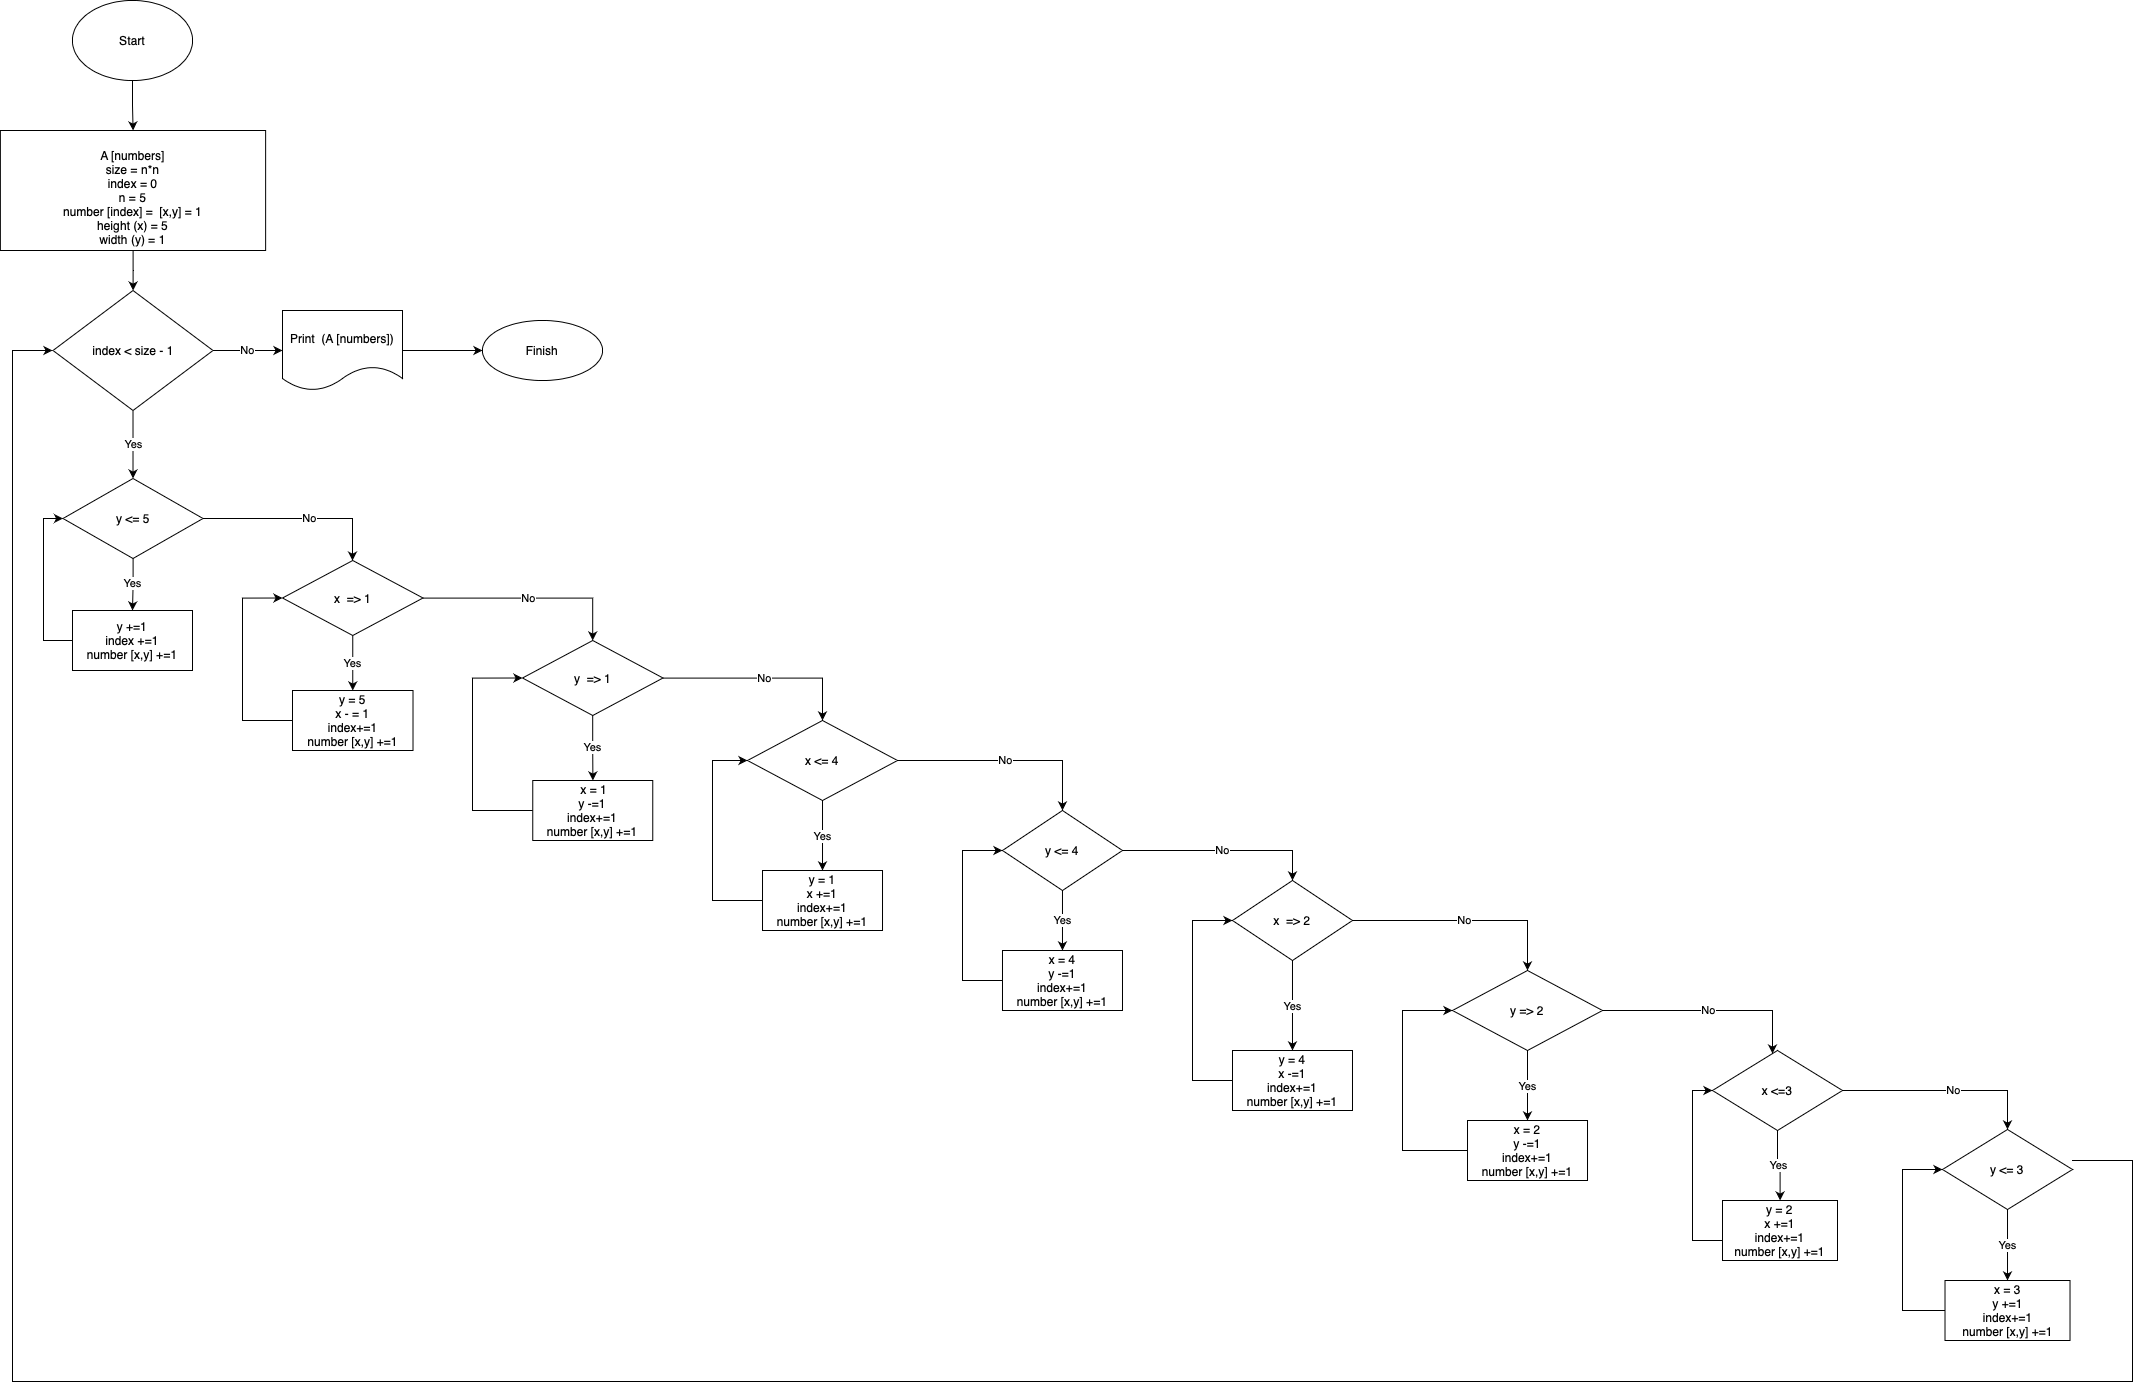

The diagram above was exported from draw.io. Its source (the exported page's mxGraphModel, read from the mxfile embedded in the PNG):
<mxGraphModel dx="1892" dy="1290" grid="1" gridSize="10" guides="1" tooltips="1" connect="1" arrows="1" fold="1" page="1" pageScale="1" pageWidth="827" pageHeight="1169" math="0" shadow="0">
  <root>
    <mxCell id="0" />
    <mxCell id="1" parent="0" />
    <mxCell id="kdDRTeGbuMSYAMSA0XKb-3" value="" style="edgeStyle=orthogonalEdgeStyle;rounded=0;orthogonalLoop=1;jettySize=auto;html=1;" edge="1" parent="1" source="kdDRTeGbuMSYAMSA0XKb-1" target="kdDRTeGbuMSYAMSA0XKb-2">
      <mxGeometry relative="1" as="geometry" />
    </mxCell>
    <mxCell id="kdDRTeGbuMSYAMSA0XKb-1" value="Start" style="ellipse;whiteSpace=wrap;html=1;" vertex="1" parent="1">
      <mxGeometry x="110" y="40" width="120" height="80" as="geometry" />
    </mxCell>
    <mxCell id="kdDRTeGbuMSYAMSA0XKb-5" value="" style="edgeStyle=orthogonalEdgeStyle;rounded=0;orthogonalLoop=1;jettySize=auto;html=1;" edge="1" parent="1" source="kdDRTeGbuMSYAMSA0XKb-2" target="kdDRTeGbuMSYAMSA0XKb-4">
      <mxGeometry relative="1" as="geometry" />
    </mxCell>
    <mxCell id="kdDRTeGbuMSYAMSA0XKb-2" value="&amp;nbsp;&amp;nbsp;&lt;br&gt;A [numbers]&lt;br&gt;size = n*n&lt;br&gt;index = 0&lt;br&gt;n = 5&lt;br&gt;number [index] = &amp;nbsp;[x,y] = 1&lt;br&gt;height (x) = 5&lt;br&gt;width (y) = 1" style="whiteSpace=wrap;html=1;" vertex="1" parent="1">
      <mxGeometry x="37.88" y="170" width="265.25" height="120" as="geometry" />
    </mxCell>
    <mxCell id="kdDRTeGbuMSYAMSA0XKb-7" value="Yes" style="edgeStyle=orthogonalEdgeStyle;rounded=0;orthogonalLoop=1;jettySize=auto;html=1;" edge="1" parent="1" source="kdDRTeGbuMSYAMSA0XKb-4" target="kdDRTeGbuMSYAMSA0XKb-6">
      <mxGeometry relative="1" as="geometry" />
    </mxCell>
    <mxCell id="kdDRTeGbuMSYAMSA0XKb-9" value="No" style="edgeStyle=orthogonalEdgeStyle;rounded=0;orthogonalLoop=1;jettySize=auto;html=1;" edge="1" parent="1" source="kdDRTeGbuMSYAMSA0XKb-4" target="kdDRTeGbuMSYAMSA0XKb-8">
      <mxGeometry relative="1" as="geometry" />
    </mxCell>
    <mxCell id="kdDRTeGbuMSYAMSA0XKb-4" value="index &amp;lt; size - 1" style="rhombus;whiteSpace=wrap;html=1;" vertex="1" parent="1">
      <mxGeometry x="90.51" y="330" width="160" height="120" as="geometry" />
    </mxCell>
    <mxCell id="kdDRTeGbuMSYAMSA0XKb-11" value="Yes" style="edgeStyle=orthogonalEdgeStyle;rounded=0;orthogonalLoop=1;jettySize=auto;html=1;" edge="1" parent="1" source="kdDRTeGbuMSYAMSA0XKb-6" target="kdDRTeGbuMSYAMSA0XKb-10">
      <mxGeometry relative="1" as="geometry" />
    </mxCell>
    <mxCell id="kdDRTeGbuMSYAMSA0XKb-16" value="No" style="edgeStyle=orthogonalEdgeStyle;rounded=0;orthogonalLoop=1;jettySize=auto;html=1;" edge="1" parent="1" source="kdDRTeGbuMSYAMSA0XKb-6" target="kdDRTeGbuMSYAMSA0XKb-15">
      <mxGeometry x="0.0985" relative="1" as="geometry">
        <Array as="points">
          <mxPoint x="390" y="558" />
        </Array>
        <mxPoint as="offset" />
      </mxGeometry>
    </mxCell>
    <mxCell id="kdDRTeGbuMSYAMSA0XKb-6" value="y &amp;lt;= 5" style="rhombus;whiteSpace=wrap;html=1;" vertex="1" parent="1">
      <mxGeometry x="100.51" y="518" width="140" height="80" as="geometry" />
    </mxCell>
    <mxCell id="kdDRTeGbuMSYAMSA0XKb-63" value="" style="edgeStyle=orthogonalEdgeStyle;rounded=0;orthogonalLoop=1;jettySize=auto;html=1;" edge="1" parent="1" source="kdDRTeGbuMSYAMSA0XKb-8" target="kdDRTeGbuMSYAMSA0XKb-62">
      <mxGeometry relative="1" as="geometry" />
    </mxCell>
    <mxCell id="kdDRTeGbuMSYAMSA0XKb-8" value="Print &amp;nbsp;(A [numbers])" style="shape=document;whiteSpace=wrap;html=1;boundedLbl=1;" vertex="1" parent="1">
      <mxGeometry x="320" y="350" width="120" height="80" as="geometry" />
    </mxCell>
    <mxCell id="kdDRTeGbuMSYAMSA0XKb-12" style="edgeStyle=orthogonalEdgeStyle;rounded=0;orthogonalLoop=1;jettySize=auto;html=1;entryX=0;entryY=0.5;entryDx=0;entryDy=0;" edge="1" parent="1" source="kdDRTeGbuMSYAMSA0XKb-10" target="kdDRTeGbuMSYAMSA0XKb-6">
      <mxGeometry relative="1" as="geometry">
        <Array as="points">
          <mxPoint x="81" y="680" />
          <mxPoint x="81" y="558" />
        </Array>
      </mxGeometry>
    </mxCell>
    <mxCell id="kdDRTeGbuMSYAMSA0XKb-10" value="y +=1&lt;br&gt;index +=1&lt;br&gt;number [x,y] +=1" style="whiteSpace=wrap;html=1;" vertex="1" parent="1">
      <mxGeometry x="110" y="650" width="120" height="60" as="geometry" />
    </mxCell>
    <mxCell id="kdDRTeGbuMSYAMSA0XKb-18" value="Yes" style="edgeStyle=orthogonalEdgeStyle;rounded=0;orthogonalLoop=1;jettySize=auto;html=1;" edge="1" parent="1" source="kdDRTeGbuMSYAMSA0XKb-15" target="kdDRTeGbuMSYAMSA0XKb-17">
      <mxGeometry relative="1" as="geometry" />
    </mxCell>
    <mxCell id="kdDRTeGbuMSYAMSA0XKb-22" value="No" style="edgeStyle=orthogonalEdgeStyle;rounded=0;orthogonalLoop=1;jettySize=auto;html=1;" edge="1" parent="1" source="kdDRTeGbuMSYAMSA0XKb-15" target="kdDRTeGbuMSYAMSA0XKb-21">
      <mxGeometry relative="1" as="geometry" />
    </mxCell>
    <mxCell id="kdDRTeGbuMSYAMSA0XKb-15" value="x &amp;nbsp;=&amp;gt; 1" style="rhombus;whiteSpace=wrap;html=1;" vertex="1" parent="1">
      <mxGeometry x="320" y="600" width="140.51" height="75" as="geometry" />
    </mxCell>
    <mxCell id="kdDRTeGbuMSYAMSA0XKb-20" style="edgeStyle=orthogonalEdgeStyle;rounded=0;orthogonalLoop=1;jettySize=auto;html=1;entryX=0;entryY=0.5;entryDx=0;entryDy=0;" edge="1" parent="1" source="kdDRTeGbuMSYAMSA0XKb-17" target="kdDRTeGbuMSYAMSA0XKb-15">
      <mxGeometry relative="1" as="geometry">
        <mxPoint x="270" y="650" as="targetPoint" />
        <Array as="points">
          <mxPoint x="280" y="760" />
          <mxPoint x="280" y="638" />
        </Array>
      </mxGeometry>
    </mxCell>
    <mxCell id="kdDRTeGbuMSYAMSA0XKb-17" value="y = 5&lt;br&gt;x - = 1&lt;br&gt;index+=1&lt;br&gt;number [x,y] +=1" style="whiteSpace=wrap;html=1;" vertex="1" parent="1">
      <mxGeometry x="330" y="730" width="120.51" height="60" as="geometry" />
    </mxCell>
    <mxCell id="kdDRTeGbuMSYAMSA0XKb-24" value="Yes" style="edgeStyle=orthogonalEdgeStyle;rounded=0;orthogonalLoop=1;jettySize=auto;html=1;" edge="1" parent="1" source="kdDRTeGbuMSYAMSA0XKb-21" target="kdDRTeGbuMSYAMSA0XKb-23">
      <mxGeometry relative="1" as="geometry" />
    </mxCell>
    <mxCell id="kdDRTeGbuMSYAMSA0XKb-27" value="No" style="edgeStyle=orthogonalEdgeStyle;rounded=0;orthogonalLoop=1;jettySize=auto;html=1;" edge="1" parent="1" source="kdDRTeGbuMSYAMSA0XKb-21" target="kdDRTeGbuMSYAMSA0XKb-26">
      <mxGeometry relative="1" as="geometry" />
    </mxCell>
    <mxCell id="kdDRTeGbuMSYAMSA0XKb-21" value="y &amp;nbsp;=&amp;gt; 1" style="rhombus;whiteSpace=wrap;html=1;" vertex="1" parent="1">
      <mxGeometry x="560" y="680" width="140.51" height="75" as="geometry" />
    </mxCell>
    <mxCell id="kdDRTeGbuMSYAMSA0XKb-25" style="edgeStyle=orthogonalEdgeStyle;rounded=0;orthogonalLoop=1;jettySize=auto;html=1;entryX=0;entryY=0.5;entryDx=0;entryDy=0;" edge="1" parent="1" source="kdDRTeGbuMSYAMSA0XKb-23" target="kdDRTeGbuMSYAMSA0XKb-21">
      <mxGeometry relative="1" as="geometry">
        <Array as="points">
          <mxPoint x="510" y="850" />
          <mxPoint x="510" y="718" />
        </Array>
      </mxGeometry>
    </mxCell>
    <mxCell id="kdDRTeGbuMSYAMSA0XKb-23" value="&amp;nbsp;x = 1&lt;br&gt;y -=1&lt;br&gt;index+=1&lt;br&gt;number [x,y] +=1" style="whiteSpace=wrap;html=1;" vertex="1" parent="1">
      <mxGeometry x="570.255" y="820" width="120" height="60" as="geometry" />
    </mxCell>
    <mxCell id="kdDRTeGbuMSYAMSA0XKb-29" value="Yes" style="edgeStyle=orthogonalEdgeStyle;rounded=0;orthogonalLoop=1;jettySize=auto;html=1;" edge="1" parent="1" source="kdDRTeGbuMSYAMSA0XKb-26" target="kdDRTeGbuMSYAMSA0XKb-28">
      <mxGeometry relative="1" as="geometry" />
    </mxCell>
    <mxCell id="kdDRTeGbuMSYAMSA0XKb-33" value="No" style="edgeStyle=orthogonalEdgeStyle;rounded=0;orthogonalLoop=1;jettySize=auto;html=1;entryX=0.5;entryY=0;entryDx=0;entryDy=0;" edge="1" parent="1" source="kdDRTeGbuMSYAMSA0XKb-26" target="kdDRTeGbuMSYAMSA0XKb-32">
      <mxGeometry relative="1" as="geometry">
        <Array as="points">
          <mxPoint x="1100" y="800" />
        </Array>
      </mxGeometry>
    </mxCell>
    <mxCell id="kdDRTeGbuMSYAMSA0XKb-26" value="x &amp;lt;= 4" style="rhombus;whiteSpace=wrap;html=1;" vertex="1" parent="1">
      <mxGeometry x="785.01" y="760" width="150" height="80" as="geometry" />
    </mxCell>
    <mxCell id="kdDRTeGbuMSYAMSA0XKb-31" style="edgeStyle=orthogonalEdgeStyle;rounded=0;orthogonalLoop=1;jettySize=auto;html=1;entryX=0;entryY=0.5;entryDx=0;entryDy=0;" edge="1" parent="1" source="kdDRTeGbuMSYAMSA0XKb-28" target="kdDRTeGbuMSYAMSA0XKb-26">
      <mxGeometry relative="1" as="geometry">
        <Array as="points">
          <mxPoint x="750" y="940" />
          <mxPoint x="750" y="800" />
        </Array>
      </mxGeometry>
    </mxCell>
    <mxCell id="kdDRTeGbuMSYAMSA0XKb-28" value="y = 1&lt;br&gt;x +=1&lt;br&gt;index+=1&lt;br&gt;number [x,y] +=1" style="whiteSpace=wrap;html=1;" vertex="1" parent="1">
      <mxGeometry x="800.01" y="910" width="120" height="60" as="geometry" />
    </mxCell>
    <mxCell id="kdDRTeGbuMSYAMSA0XKb-35" value="Yes" style="edgeStyle=orthogonalEdgeStyle;rounded=0;orthogonalLoop=1;jettySize=auto;html=1;" edge="1" parent="1" source="kdDRTeGbuMSYAMSA0XKb-32" target="kdDRTeGbuMSYAMSA0XKb-34">
      <mxGeometry relative="1" as="geometry" />
    </mxCell>
    <mxCell id="kdDRTeGbuMSYAMSA0XKb-38" value="No" style="edgeStyle=orthogonalEdgeStyle;rounded=0;orthogonalLoop=1;jettySize=auto;html=1;" edge="1" parent="1" source="kdDRTeGbuMSYAMSA0XKb-32" target="kdDRTeGbuMSYAMSA0XKb-37">
      <mxGeometry relative="1" as="geometry">
        <Array as="points">
          <mxPoint x="1330" y="890" />
        </Array>
      </mxGeometry>
    </mxCell>
    <mxCell id="kdDRTeGbuMSYAMSA0XKb-32" value="y &amp;lt;= 4" style="rhombus;whiteSpace=wrap;html=1;" vertex="1" parent="1">
      <mxGeometry x="1039.99" y="850" width="119.99" height="80" as="geometry" />
    </mxCell>
    <mxCell id="kdDRTeGbuMSYAMSA0XKb-36" style="edgeStyle=orthogonalEdgeStyle;rounded=0;orthogonalLoop=1;jettySize=auto;html=1;entryX=0;entryY=0.5;entryDx=0;entryDy=0;" edge="1" parent="1" source="kdDRTeGbuMSYAMSA0XKb-34" target="kdDRTeGbuMSYAMSA0XKb-32">
      <mxGeometry relative="1" as="geometry">
        <Array as="points">
          <mxPoint x="1000" y="1020" />
          <mxPoint x="1000" y="890" />
        </Array>
      </mxGeometry>
    </mxCell>
    <mxCell id="kdDRTeGbuMSYAMSA0XKb-34" value="x = 4&lt;br&gt;y -=1&lt;br&gt;index+=1&lt;br&gt;number [x,y] +=1" style="whiteSpace=wrap;html=1;" vertex="1" parent="1">
      <mxGeometry x="1039.995" y="990" width="120" height="60" as="geometry" />
    </mxCell>
    <mxCell id="kdDRTeGbuMSYAMSA0XKb-40" value="Yes" style="edgeStyle=orthogonalEdgeStyle;rounded=0;orthogonalLoop=1;jettySize=auto;html=1;" edge="1" parent="1" source="kdDRTeGbuMSYAMSA0XKb-37" target="kdDRTeGbuMSYAMSA0XKb-39">
      <mxGeometry relative="1" as="geometry" />
    </mxCell>
    <mxCell id="kdDRTeGbuMSYAMSA0XKb-43" value="No" style="edgeStyle=orthogonalEdgeStyle;rounded=0;orthogonalLoop=1;jettySize=auto;html=1;" edge="1" parent="1" source="kdDRTeGbuMSYAMSA0XKb-37" target="kdDRTeGbuMSYAMSA0XKb-42">
      <mxGeometry relative="1" as="geometry" />
    </mxCell>
    <mxCell id="kdDRTeGbuMSYAMSA0XKb-37" value="x &amp;nbsp;=&amp;gt; 2" style="rhombus;whiteSpace=wrap;html=1;" vertex="1" parent="1">
      <mxGeometry x="1270" y="920" width="119.99" height="80" as="geometry" />
    </mxCell>
    <mxCell id="kdDRTeGbuMSYAMSA0XKb-41" style="edgeStyle=orthogonalEdgeStyle;rounded=0;orthogonalLoop=1;jettySize=auto;html=1;entryX=0;entryY=0.5;entryDx=0;entryDy=0;" edge="1" parent="1" source="kdDRTeGbuMSYAMSA0XKb-39" target="kdDRTeGbuMSYAMSA0XKb-37">
      <mxGeometry relative="1" as="geometry">
        <Array as="points">
          <mxPoint x="1230" y="1120" />
          <mxPoint x="1230" y="960" />
        </Array>
      </mxGeometry>
    </mxCell>
    <mxCell id="kdDRTeGbuMSYAMSA0XKb-39" value="y = 4&lt;br&gt;x -=1&lt;br&gt;index+=1&lt;br&gt;number [x,y] +=1" style="whiteSpace=wrap;html=1;" vertex="1" parent="1">
      <mxGeometry x="1270" y="1090" width="119.99" height="60" as="geometry" />
    </mxCell>
    <mxCell id="kdDRTeGbuMSYAMSA0XKb-45" value="Yes" style="edgeStyle=orthogonalEdgeStyle;rounded=0;orthogonalLoop=1;jettySize=auto;html=1;" edge="1" parent="1" source="kdDRTeGbuMSYAMSA0XKb-42" target="kdDRTeGbuMSYAMSA0XKb-44">
      <mxGeometry relative="1" as="geometry" />
    </mxCell>
    <mxCell id="kdDRTeGbuMSYAMSA0XKb-48" value="No" style="edgeStyle=orthogonalEdgeStyle;rounded=0;orthogonalLoop=1;jettySize=auto;html=1;" edge="1" parent="1" source="kdDRTeGbuMSYAMSA0XKb-42" target="kdDRTeGbuMSYAMSA0XKb-47">
      <mxGeometry relative="1" as="geometry">
        <Array as="points">
          <mxPoint x="1810" y="1050" />
        </Array>
      </mxGeometry>
    </mxCell>
    <mxCell id="kdDRTeGbuMSYAMSA0XKb-42" value="y =&amp;gt; 2" style="rhombus;whiteSpace=wrap;html=1;" vertex="1" parent="1">
      <mxGeometry x="1489.99" y="1010" width="150.02" height="80" as="geometry" />
    </mxCell>
    <mxCell id="kdDRTeGbuMSYAMSA0XKb-46" style="edgeStyle=orthogonalEdgeStyle;rounded=0;orthogonalLoop=1;jettySize=auto;html=1;entryX=0;entryY=0.5;entryDx=0;entryDy=0;" edge="1" parent="1" source="kdDRTeGbuMSYAMSA0XKb-44" target="kdDRTeGbuMSYAMSA0XKb-42">
      <mxGeometry relative="1" as="geometry">
        <Array as="points">
          <mxPoint x="1440" y="1190" />
          <mxPoint x="1440" y="1050" />
        </Array>
      </mxGeometry>
    </mxCell>
    <mxCell id="kdDRTeGbuMSYAMSA0XKb-44" value="x = 2&lt;br&gt;y -=1&lt;br&gt;index+=1&lt;br&gt;number [x,y] +=1" style="whiteSpace=wrap;html=1;" vertex="1" parent="1">
      <mxGeometry x="1505.0049999999999" y="1160" width="120" height="60" as="geometry" />
    </mxCell>
    <mxCell id="kdDRTeGbuMSYAMSA0XKb-50" value="Yes" style="edgeStyle=orthogonalEdgeStyle;rounded=0;orthogonalLoop=1;jettySize=auto;html=1;" edge="1" parent="1" source="kdDRTeGbuMSYAMSA0XKb-47" target="kdDRTeGbuMSYAMSA0XKb-49">
      <mxGeometry relative="1" as="geometry" />
    </mxCell>
    <mxCell id="kdDRTeGbuMSYAMSA0XKb-54" value="" style="edgeStyle=orthogonalEdgeStyle;rounded=0;orthogonalLoop=1;jettySize=auto;html=1;" edge="1" parent="1" source="kdDRTeGbuMSYAMSA0XKb-47" target="kdDRTeGbuMSYAMSA0XKb-53">
      <mxGeometry relative="1" as="geometry">
        <Array as="points">
          <mxPoint x="2045" y="1130" />
        </Array>
      </mxGeometry>
    </mxCell>
    <mxCell id="kdDRTeGbuMSYAMSA0XKb-58" value="No" style="edgeLabel;html=1;align=center;verticalAlign=middle;resizable=0;points=[];" vertex="1" connectable="0" parent="kdDRTeGbuMSYAMSA0XKb-54">
      <mxGeometry x="0.0725" y="1" relative="1" as="geometry">
        <mxPoint as="offset" />
      </mxGeometry>
    </mxCell>
    <mxCell id="kdDRTeGbuMSYAMSA0XKb-47" value="x &amp;lt;=3" style="rhombus;whiteSpace=wrap;html=1;" vertex="1" parent="1">
      <mxGeometry x="1750" y="1090" width="130.01" height="80" as="geometry" />
    </mxCell>
    <mxCell id="kdDRTeGbuMSYAMSA0XKb-52" style="edgeStyle=orthogonalEdgeStyle;rounded=0;orthogonalLoop=1;jettySize=auto;html=1;entryX=0;entryY=0.5;entryDx=0;entryDy=0;" edge="1" parent="1" source="kdDRTeGbuMSYAMSA0XKb-49" target="kdDRTeGbuMSYAMSA0XKb-47">
      <mxGeometry relative="1" as="geometry">
        <Array as="points">
          <mxPoint x="1730" y="1280" />
          <mxPoint x="1730" y="1130" />
        </Array>
      </mxGeometry>
    </mxCell>
    <mxCell id="kdDRTeGbuMSYAMSA0XKb-49" value="y = 2&lt;br&gt;x +=1&lt;br&gt;index+=1&lt;br&gt;number [x,y] +=1" style="whiteSpace=wrap;html=1;" vertex="1" parent="1">
      <mxGeometry x="1760" y="1240" width="115" height="60" as="geometry" />
    </mxCell>
    <mxCell id="kdDRTeGbuMSYAMSA0XKb-57" value="Yes" style="edgeStyle=orthogonalEdgeStyle;rounded=0;orthogonalLoop=1;jettySize=auto;html=1;" edge="1" parent="1" source="kdDRTeGbuMSYAMSA0XKb-53" target="kdDRTeGbuMSYAMSA0XKb-56">
      <mxGeometry relative="1" as="geometry" />
    </mxCell>
    <mxCell id="kdDRTeGbuMSYAMSA0XKb-61" style="edgeStyle=orthogonalEdgeStyle;rounded=0;orthogonalLoop=1;jettySize=auto;html=1;" edge="1" parent="1">
      <mxGeometry relative="1" as="geometry">
        <mxPoint x="90" y="390" as="targetPoint" />
        <mxPoint x="2110.01" y="1200" as="sourcePoint" />
        <Array as="points">
          <mxPoint x="2170" y="1200" />
          <mxPoint x="2170" y="1421" />
          <mxPoint x="50" y="1421" />
        </Array>
      </mxGeometry>
    </mxCell>
    <mxCell id="kdDRTeGbuMSYAMSA0XKb-53" value="y &amp;lt;= 3" style="rhombus;whiteSpace=wrap;html=1;" vertex="1" parent="1">
      <mxGeometry x="1980.01" y="1169" width="130" height="80" as="geometry" />
    </mxCell>
    <mxCell id="kdDRTeGbuMSYAMSA0XKb-59" style="edgeStyle=orthogonalEdgeStyle;rounded=0;orthogonalLoop=1;jettySize=auto;html=1;entryX=0;entryY=0.5;entryDx=0;entryDy=0;" edge="1" parent="1" source="kdDRTeGbuMSYAMSA0XKb-56" target="kdDRTeGbuMSYAMSA0XKb-53">
      <mxGeometry relative="1" as="geometry">
        <Array as="points">
          <mxPoint x="1940" y="1350" />
          <mxPoint x="1940" y="1209" />
        </Array>
      </mxGeometry>
    </mxCell>
    <mxCell id="kdDRTeGbuMSYAMSA0XKb-56" value="x = 3&lt;br&gt;y +=1&lt;br&gt;index+=1&lt;br&gt;number [x,y] +=1" style="whiteSpace=wrap;html=1;" vertex="1" parent="1">
      <mxGeometry x="1982.51" y="1320" width="125.01" height="60" as="geometry" />
    </mxCell>
    <mxCell id="kdDRTeGbuMSYAMSA0XKb-62" value="Finish" style="ellipse;whiteSpace=wrap;html=1;" vertex="1" parent="1">
      <mxGeometry x="520" y="360" width="120" height="60" as="geometry" />
    </mxCell>
  </root>
</mxGraphModel>